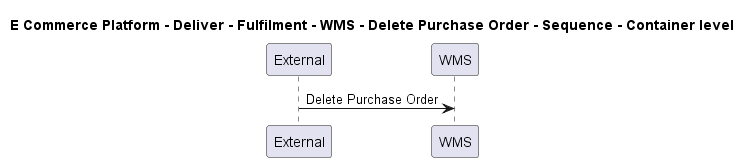

The diagram above was rendered by PlantUML. Its source (embedded in the PNG):
@startuml

title E Commerce Platform - Deliver - Fulfilment - WMS - Delete Purchase Order - Sequence - Container level

participant "External" as C4InterFlow.SoftwareSystems.ExternalSystem
participant "WMS" as ECommercePlatform.Deliver.Fulfilment.SoftwareSystems.WMS

C4InterFlow.SoftwareSystems.ExternalSystem -> ECommercePlatform.Deliver.Fulfilment.SoftwareSystems.WMS : Delete Purchase Order


@enduml